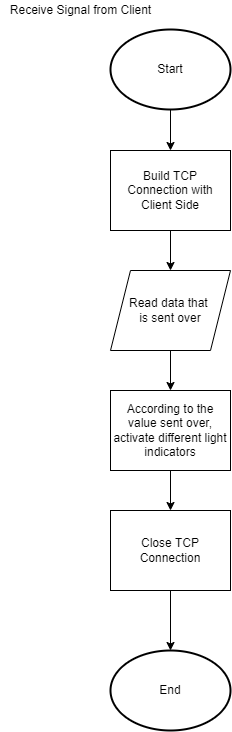

The diagram above was exported from draw.io. Its source (the exported page's mxGraphModel, read from the mxfile embedded in the PNG):
<mxGraphModel dx="1278" dy="481" grid="1" gridSize="10" guides="1" tooltips="1" connect="1" arrows="1" fold="1" page="1" pageScale="1" pageWidth="827" pageHeight="1169" math="0" shadow="0">
  <root>
    <mxCell id="0" />
    <mxCell id="1" parent="0" />
    <mxCell id="2" style="edgeStyle=orthogonalEdgeStyle;rounded=0;orthogonalLoop=1;jettySize=auto;html=1;entryX=0.5;entryY=0;entryDx=0;entryDy=0;" edge="1" source="3" target="9" parent="1">
      <mxGeometry relative="1" as="geometry" />
    </mxCell>
    <mxCell id="3" value="Start" style="strokeWidth=2;html=1;shape=mxgraph.flowchart.start_1;whiteSpace=wrap;" vertex="1" parent="1">
      <mxGeometry x="135" y="69" width="120" height="80" as="geometry" />
    </mxCell>
    <mxCell id="4" style="edgeStyle=orthogonalEdgeStyle;rounded=0;orthogonalLoop=1;jettySize=auto;html=1;exitX=0.5;exitY=1;exitDx=0;exitDy=0;entryX=0.5;entryY=0;entryDx=0;entryDy=0;" edge="1" source="5" target="13" parent="1">
      <mxGeometry relative="1" as="geometry">
        <mxPoint x="195" y="430" as="targetPoint" />
      </mxGeometry>
    </mxCell>
    <mxCell id="5" value="Read data that &lt;br&gt;is sent over" style="shape=parallelogram;perimeter=parallelogramPerimeter;whiteSpace=wrap;html=1;fixedSize=1;" vertex="1" parent="1">
      <mxGeometry x="135" y="310" width="120" height="80" as="geometry" />
    </mxCell>
    <mxCell id="6" value="End" style="strokeWidth=2;html=1;shape=mxgraph.flowchart.start_1;whiteSpace=wrap;" vertex="1" parent="1">
      <mxGeometry x="135" y="690" width="120" height="80" as="geometry" />
    </mxCell>
    <mxCell id="7" style="edgeStyle=orthogonalEdgeStyle;rounded=0;orthogonalLoop=1;jettySize=auto;html=1;exitX=0.5;exitY=1;exitDx=0;exitDy=0;entryX=0.5;entryY=0;entryDx=0;entryDy=0;" edge="1" target="11" parent="1">
      <mxGeometry relative="1" as="geometry">
        <mxPoint x="195" y="510" as="sourcePoint" />
      </mxGeometry>
    </mxCell>
    <mxCell id="8" style="edgeStyle=orthogonalEdgeStyle;rounded=0;orthogonalLoop=1;jettySize=auto;html=1;entryX=0.5;entryY=0;entryDx=0;entryDy=0;" edge="1" source="9" target="5" parent="1">
      <mxGeometry relative="1" as="geometry" />
    </mxCell>
    <mxCell id="9" value="Build TCP Connection with Client Side" style="rounded=0;whiteSpace=wrap;html=1;" vertex="1" parent="1">
      <mxGeometry x="135" y="190" width="120" height="80" as="geometry" />
    </mxCell>
    <mxCell id="10" style="edgeStyle=orthogonalEdgeStyle;rounded=0;orthogonalLoop=1;jettySize=auto;html=1;exitX=0.5;exitY=1;exitDx=0;exitDy=0;entryX=0.5;entryY=0;entryDx=0;entryDy=0;entryPerimeter=0;" edge="1" source="11" target="6" parent="1">
      <mxGeometry relative="1" as="geometry" />
    </mxCell>
    <mxCell id="11" value="Close TCP Connection" style="rounded=0;whiteSpace=wrap;html=1;" vertex="1" parent="1">
      <mxGeometry x="135" y="550" width="120" height="80" as="geometry" />
    </mxCell>
    <mxCell id="12" value="Receive Signal from Client" style="text;html=1;align=center;verticalAlign=middle;resizable=0;points=[];autosize=1;strokeColor=none;fillColor=none;" vertex="1" parent="1">
      <mxGeometry x="25" y="40" width="160" height="20" as="geometry" />
    </mxCell>
    <mxCell id="13" value="According to the value sent over, activate different light indicators" style="rounded=0;whiteSpace=wrap;html=1;" vertex="1" parent="1">
      <mxGeometry x="135" y="430" width="120" height="80" as="geometry" />
    </mxCell>
  </root>
</mxGraphModel>